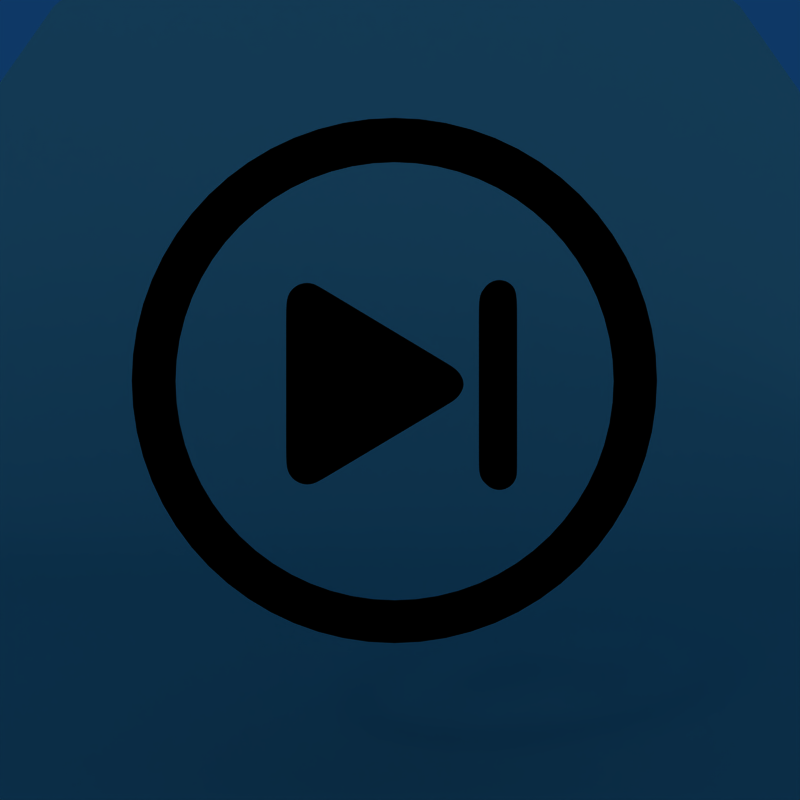 # Source: s-rev-fwd.blend  (saved by Blender 2.46.0; exported with 4.5.12 LTS)
import bpy
from mathutils import Matrix  # noqa: F401  (used for matrix-valued properties, if any)

bpy.ops.wm.read_factory_settings(use_empty=True)
scene = bpy.context.scene
scene.name = 'Scene'

# ---- collections
col_collection_1 = bpy.data.collections.new('Collection 1'); scene.collection.children.link(col_collection_1)
col_collection_11 = bpy.data.collections.new('Collection 11'); scene.collection.children.link(col_collection_11)
col_collection_11.hide_render = True
col_collection_11.hide_viewport = True

# ---- materials (node trees are filled in below, after node groups)
mat_material_001 = bpy.data.materials.new('Material.001')
mat_material_001.alpha_threshold = 0.0
mat_material_001.diffuse_color = (0.0, 0.0, 0.0, 1.0)
mat_material_001.roughness = 0.5
mat_material_001.specular_intensity = 1.069
mat_material_001.line_color = (0.0, 0.0, 0.0, 1.0)
mat_material = bpy.data.materials.new('Material')
mat_material.alpha_threshold = 0.0
mat_material.diffuse_color = (0.5528, 0.7528, 0.6892, 1.0)
mat_material.roughness = 0.5
mat_material.specular_intensity = 0.0
mat_material.line_color = (0.0, 0.0, 0.0, 1.0)

# ---- material node trees

# ---- world
world_world = bpy.data.worlds.new('World'); scene.world = world_world
world_world.color = (0.05656, 0.2208, 0.4)
world_world.use_sun_shadow = False
world_world.sun_shadow_jitter_overblur = 0.0
world_world.cycles.sampling_method = 'MANUAL'
world_world.cycles.sample_map_resolution = 256

# ---- cameras
cam_camera_001 = bpy.data.cameras.new('Camera.001')
cam_camera_001.passepartout_alpha = 0.2
cam_camera_001.clip_end = 100.0
cam_camera_001.lens = 35.0
cam_camera_001.show_passepartout = False
cam_camera_001.show_safe_areas = True
cam_camera_001.dof.focus_distance = 0.0
cam_camera_001.dof.aperture_fstop = 128.0

# ---- lights
light_lamp_002 = bpy.data.lights.new('Lamp.002', 'SPOT')
light_lamp_002.transmission_factor = 0.0
light_lamp_002.energy = 124.3
light_lamp_002.shadow_buffer_clip_start = 0.5
light_lamp_002.shadow_soft_size = 1.0
light_lamp_002.shadow_maximum_resolution = 0.006
light_lamp_002.use_absolute_resolution = True
light_lamp_002.cycles.use_multiple_importance_sampling = False
light_lamp_001 = bpy.data.lights.new('Lamp.001', 'SUN')
light_lamp_001.transmission_factor = 0.0
light_lamp_001.angle = 1.571
light_lamp_001.energy = 0.25
light_lamp_001.shadow_buffer_clip_start = 0.5
light_lamp_001.shadow_soft_size = 1.0
light_lamp_001.shadow_cascade_max_distance = 1000.0
light_lamp_001.cycles.use_multiple_importance_sampling = False
light_lamp = bpy.data.lights.new('Lamp', 'SPOT')
light_lamp.transmission_factor = 0.0
light_lamp.energy = 124.3
light_lamp.shadow_buffer_clip_start = 0.5
light_lamp.shadow_soft_size = 1.0
light_lamp.shadow_maximum_resolution = 0.006
light_lamp.use_absolute_resolution = True
light_lamp.cycles.use_multiple_importance_sampling = False

# ---- meshes
me_circle = bpy.data.meshes.new('Circle')
me_circle.from_pydata([(0.4483, 0.4483, 1.85e-08), (0.5857, 0.2426, 1.001e-08), (0.634, -3.458e-08, -1.226e-15), (0.5857, -0.2426, -1.001e-08), (0.4483, -0.4483, -1.85e-08), (0.2426, -0.5857, -2.417e-08), (1.439e-07, -0.634, -2.616e-08), (-0.2426, -0.5857, -2.417e-08), (-0.4483, -0.4483, -1.85e-08), (-0.5857, -0.2426, -1.001e-08), (-0.634, 6.942e-10, 2.293e-16), (-0.5857, 0.2426, 1.001e-08), (-0.4483, 0.4483, 1.85e-08), (-0.2426, 0.5857, 2.417e-08), (4.613e-07, 0.634, 2.616e-08), (0.2426, 0.5857, 2.417e-08), (0.6777, 0.2807, 1.159e-08), (0.5187, 0.5187, 2.141e-08), (0.7336, -3.65e-08, -1.367e-15), (0.6777, -0.2807, -1.159e-08), (0.5187, -0.5187, -2.141e-08), (0.2807, -0.6777, -2.797e-08), (1.41e-07, -0.7336, -3.027e-08), (-0.2807, -0.6777, -2.797e-08), (-0.5187, -0.5187, -2.141e-08), (-0.6777, -0.2807, -1.159e-08), (-0.7336, 4.315e-09, 3.177e-16), (-0.6777, 0.2807, 1.159e-08), (-0.5187, 0.5187, 2.141e-08), (-0.2807, 0.6777, 2.797e-08), (5.083e-07, 0.7336, 3.027e-08), (0.2807, 0.6777, 2.797e-08), (0.1738, 0.02793, -6.51e-09), (0.1893, 0.001165, -7.614e-09), (0.1893, -0.02022, -8.171e-09), (0.1738, -0.04698, -9.275e-09), (0.1471, -0.06389, -9.969e-09), (-0.253, -0.2839, -2.663e-08), (-0.2798, -0.2685, -2.6e-08), (-0.2952, -0.2417, -2.489e-08), (-0.2952, 0.225, 9.287e-09), (-0.2798, 0.2518, 1.039e-08), (-0.253, 0.2673, 1.103e-08), (0.1471, 0.04484, -5.817e-09), (-0.2221, -0.2843, -2.533e-08), (-0.2221, 0.2665, 9.634e-09), (0.1292, 0.02137, -6.748e-09), (0.1419, -0.0006323, -7.656e-09), (0.1419, -0.01821, -8.113e-09), (0.1292, -0.04021, -9.021e-09), (0.1072, -0.05411, -9.591e-09), (-0.2217, -0.235, -2.329e-08), (-0.2437, -0.2223, -2.277e-08), (-0.2564, -0.2003, -2.186e-08), (-0.2564, 0.1834, 6.237e-09), (-0.2437, 0.2054, 7.145e-09), (-0.2217, 0.2181, 7.669e-09), (0.1072, 0.03527, -6.178e-09), (-0.1963, -0.2353, -2.222e-08), (-0.1963, 0.2174, 6.522e-09), (-0.07712, -0.008931, -7.848e-09), (0.1101, 0.067, -4.272e-09), (0.07682, 0.05349, -4.908e-09), (-0.2005, 0.2535, 8.73e-09), (-0.1785, 0.2068, 5.78e-09), (-0.2952, 0.1714, 5.356e-09), (-0.2564, 0.1393, 3.006e-09), (-0.2952, -0.1921, -2.126e-08), (-0.2564, -0.1595, -1.887e-08), (-0.1888, -0.2645, -2.395e-08), (-0.1689, -0.219, -2.108e-08), (0.1152, -0.08295, -1.13e-08), (0.08093, -0.06977, -1.068e-08), (0.5004, 0.5004, 2.065e-08), (0.6538, 0.2708, 1.118e-08), (0.7077, -3.6e-08, -1.33e-15), (0.6538, -0.2708, -1.118e-08), (0.5004, -0.5004, -2.065e-08), (0.2708, -0.6538, -2.698e-08), (1.417e-07, -0.7077, -2.921e-08), (-0.2708, -0.6538, -2.698e-08), (-0.5004, -0.5004, -2.065e-08), (-0.6538, -0.2708, -1.118e-08), (-0.7077, 3.374e-09, 2.947e-16), (-0.6538, 0.2708, 1.118e-08), (-0.5004, 0.5004, 2.065e-08), (-0.2708, 0.6538, 2.698e-08), (4.961e-07, 0.7077, 2.921e-08), (0.2708, 0.6538, 2.698e-08), (0.4691, 0.4691, 1.936e-08), (0.6129, 0.2539, 1.048e-08), (0.6635, -3.515e-08, -1.268e-15), (0.6129, -0.2539, -1.048e-08), (0.4691, -0.4691, -1.936e-08), (0.2539, -0.6129, -2.53e-08), (1.43e-07, -0.6635, -2.738e-08), (-0.2539, -0.6129, -2.53e-08), (-0.4691, -0.4691, -1.936e-08), (-0.6129, -0.2539, -1.048e-08), (-0.6635, 1.766e-09, 2.554e-16), (-0.6129, 0.2539, 1.048e-08), (-0.4691, 0.4691, 1.936e-08), (-0.2539, 0.6129, 2.53e-08), (4.752e-07, 0.6635, 2.738e-08), (0.2539, 0.6129, 2.53e-08), (0.1152, -0.08295, 0.01384), (-0.1888, -0.2645, 0.01384), (-0.2952, -0.1921, 0.01384), (-0.2952, 0.1714, 0.01384), (-0.2005, 0.2535, 0.01384), (0.1101, 0.067, 0.01384), (-0.2221, 0.2665, 0.01384), (-0.2221, -0.2843, 0.01384), (0.1471, 0.04484, 0.01384), (-0.253, 0.2673, 0.01384), (-0.2798, 0.2518, 0.01384), (-0.2952, 0.225, 0.01384), (-0.2952, -0.2417, 0.01384), (-0.2798, -0.2685, 0.01384), (-0.253, -0.2839, 0.01384), (0.1471, -0.06389, 0.01384), (0.1738, -0.04698, 0.01384), (0.1893, -0.02022, 0.01384), (0.1893, 0.001165, 0.01384), (0.1738, 0.02793, 0.01384), (0.2807, 0.6777, 0.01384), (5.066e-07, 0.7336, 0.01384), (-0.2807, 0.6777, 0.01384), (-0.5187, 0.5187, 0.01384), (-0.6777, 0.2807, 0.01384), (-0.7336, 3.26e-09, 0.01384), (-0.6777, -0.2807, 0.01384), (-0.5187, -0.5187, 0.01384), (-0.2807, -0.6777, 0.01384), (1.416e-07, -0.7336, 0.01384), (0.2807, -0.6777, 0.01384), (0.5187, -0.5187, 0.01384), (0.6777, -0.2807, 0.01384), (0.7336, -3.772e-08, 0.01384), (0.5187, 0.5187, 0.01384), (0.6777, 0.2807, 0.01384), (0.2426, 0.5857, 0.01384), (4.619e-07, 0.634, 0.01384), (-0.2426, 0.5857, 0.01384), (-0.4483, 0.4483, 0.01384), (-0.5857, 0.2426, 0.01384), (-0.634, -4.657e-10, 0.01384), (-0.5857, -0.2426, 0.01384), (-0.4483, -0.4483, 0.01384), (-0.2426, -0.5857, 0.01384), (1.416e-07, -0.634, 0.01384), (0.2426, -0.5857, 0.01384), (0.4483, -0.4483, 0.01384), (0.5857, -0.2426, 0.01384), (0.634, -3.586e-08, 0.01384), (0.5857, 0.2426, 0.01384), (0.4483, 0.4483, 0.01384), (0.4483, 0.4483, 0.07838), (0.5857, 0.2426, 0.07838), (0.634, -4.051e-08, 0.07838), (0.5857, -0.2426, 0.07838), (0.4483, -0.4483, 0.07838), (0.2426, -0.5857, 0.07838), (1.416e-07, -0.634, 0.07838), (-0.2426, -0.5857, 0.07838), (-0.4483, -0.4483, 0.07838), (-0.5857, -0.2426, 0.07838), (-0.634, -5.122e-09, 0.07838), (-0.5857, 0.2426, 0.07838), (-0.4483, 0.4483, 0.07838), (-0.2426, 0.5857, 0.07838), (4.619e-07, 0.634, 0.07838), (0.2426, 0.5857, 0.07838), (0.6777, 0.2807, 0.07838), (0.5187, 0.5187, 0.07838), (0.7336, -4.238e-08, 0.07838), (0.6777, -0.2807, 0.07838), (0.5187, -0.5187, 0.07838), (0.2807, -0.6777, 0.07838), (1.416e-07, -0.7336, 0.07838), (-0.2807, -0.6777, 0.07838), (-0.5187, -0.5187, 0.07838), (-0.6777, -0.2807, 0.07838), (-0.7336, -1.397e-09, 0.07838), (-0.6777, 0.2807, 0.07838), (-0.5187, 0.5187, 0.07838), (-0.2807, 0.6777, 0.07838), (5.066e-07, 0.7336, 0.07838), (0.2807, 0.6777, 0.07838), (0.1738, 0.02793, 0.07838), (0.1893, 0.001165, 0.07838), (0.1893, -0.02022, 0.07838), (0.1738, -0.04698, 0.07838), (0.1471, -0.06389, 0.07838), (-0.253, -0.2839, 0.07838), (-0.2798, -0.2685, 0.07838), (-0.2952, -0.2417, 0.07838), (-0.2952, 0.225, 0.07838), (-0.2798, 0.2518, 0.07838), (-0.253, 0.2673, 0.07838), (0.1471, 0.04484, 0.07838), (-0.2221, -0.2843, 0.07838), (-0.2221, 0.2665, 0.07838), (0.1101, 0.067, 0.07838), (-0.2005, 0.2535, 0.07838), (-0.2952, 0.1714, 0.07838), (-0.2952, -0.1921, 0.07838), (-0.1888, -0.2645, 0.07838), (0.1152, -0.08295, 0.07838), (0.2539, 0.6129, 0.09558), (4.768e-07, 0.6635, 0.09558), (-0.2539, 0.6129, 0.09558), (-0.4691, 0.4691, 0.09558), (-0.6129, 0.2539, 0.09558), (-0.6635, -5.588e-09, 0.09558), (-0.6129, -0.2539, 0.09558), (-0.4691, -0.4691, 0.09558), (-0.2539, -0.6129, 0.09558), (1.416e-07, -0.6635, 0.09558), (0.2539, -0.6129, 0.09558), (0.4691, -0.4691, 0.09558), (0.6129, -0.2539, 0.09558), (0.6635, -4.238e-08, 0.09558), (0.6129, 0.2539, 0.09558), (0.4691, 0.4691, 0.09558), (0.2708, 0.6538, 0.09558), (4.992e-07, 0.7077, 0.09558), (-0.2708, 0.6538, 0.09558), (-0.5004, 0.5004, 0.09558), (-0.6538, 0.2708, 0.09558), (-0.7077, -3.725e-09, 0.09558), (-0.6538, -0.2708, 0.09558), (-0.5004, -0.5004, 0.09558), (-0.2708, -0.6538, 0.09558), (1.416e-07, -0.7077, 0.09558), (0.2708, -0.6538, 0.09558), (0.5004, -0.5004, 0.09558), (0.6538, -0.2708, 0.09558), (0.7077, -4.331e-08, 0.09558), (0.6538, 0.2708, 0.09558), (0.5004, 0.5004, 0.09558), (0.08093, -0.06977, 0.09558), (0.1152, -0.08295, 0.09558), (-0.1689, -0.219, 0.09558), (-0.1888, -0.2645, 0.09558), (-0.2564, -0.1595, 0.09558), (-0.2952, -0.1921, 0.09558), (-0.2564, 0.1393, 0.09558), (-0.2952, 0.1714, 0.09558), (-0.1785, 0.2068, 0.09558), (-0.2005, 0.2535, 0.09558), (0.07682, 0.05349, 0.09558), (0.1101, 0.067, 0.09558), (-0.07712, -0.008931, 0.09558), (-0.1963, 0.2174, 0.09558), (-0.1963, -0.2353, 0.09558), (0.1072, 0.03527, 0.09558), (-0.2217, 0.2181, 0.09558), (-0.2437, 0.2054, 0.09558), (-0.2564, 0.1834, 0.09558), (-0.2564, -0.2003, 0.09558), (-0.2437, -0.2223, 0.09558), (-0.2217, -0.235, 0.09558), (0.1072, -0.05411, 0.09558), (0.1292, -0.04021, 0.09558), (0.1419, -0.01821, 0.09558), (0.1419, -0.0006323, 0.09558), (0.1292, 0.02137, 0.09558), (-0.2221, 0.2665, 0.09558), (-0.2221, -0.2843, 0.09558), (0.1471, 0.04484, 0.09558), (-0.253, 0.2673, 0.09558), (-0.2798, 0.2518, 0.09558), (-0.2952, 0.225, 0.09558), (-0.2952, -0.2417, 0.09558), (-0.2798, -0.2685, 0.09558), (-0.253, -0.2839, 0.09558), (0.1471, -0.06389, 0.09558), (0.1738, -0.04698, 0.09558), (0.1893, -0.02022, 0.09558), (0.1893, 0.001165, 0.09558), (0.1738, 0.02793, 0.09558), (0.2807, 0.6777, 0.09558), (5.066e-07, 0.7336, 0.09558), (-0.2807, 0.6777, 0.09558), (-0.5187, 0.5187, 0.09558), (-0.6777, 0.2807, 0.09558), (-0.7336, -2.794e-09, 0.09558), (-0.6777, -0.2807, 0.09558), (-0.5187, -0.5187, 0.09558), (-0.2807, -0.6777, 0.09558), (1.416e-07, -0.7336, 0.09558), (0.2807, -0.6777, 0.09558), (0.5187, -0.5187, 0.09558), (0.6777, -0.2807, 0.09558), (0.7336, -4.377e-08, 0.09558), (0.5187, 0.5187, 0.09558), (0.6777, 0.2807, 0.09558), (0.2426, 0.5857, 0.09558), (4.619e-07, 0.634, 0.09558), (-0.2426, 0.5857, 0.09558), (-0.4483, 0.4483, 0.09558), (-0.5857, 0.2426, 0.09558), (-0.634, -6.519e-09, 0.09558), (-0.5857, -0.2426, 0.09558), (-0.4483, -0.4483, 0.09558), (-0.2426, -0.5857, 0.09558), (1.416e-07, -0.634, 0.09558), (0.2426, -0.5857, 0.09558), (0.4483, -0.4483, 0.09558), (0.5857, -0.2426, 0.09558), (0.634, -4.191e-08, 0.09558), (0.5857, 0.2426, 0.09558), (0.4483, 0.4483, 0.09558), (0.3211, 0.2616, 1.231e-07), (0.334, 0.2392, 1.222e-07), (0.334, -0.2634, 8.516e-08), (0.3211, -0.2857, 8.424e-08), (0.2988, -0.2986, 8.37e-08), (0.273, -0.2986, 8.37e-08), (0.2507, -0.2857, 8.424e-08), (0.2378, -0.2634, 8.516e-08), (0.2378, 0.2392, 1.222e-07), (0.2507, 0.2616, 1.231e-07), (0.273, 0.2744, 1.237e-07), (0.2988, 0.2744, 1.237e-07), (0.3184, 0.2146, 1.204e-07), (0.3097, 0.2348, 1.212e-07), (0.3184, -0.2388, 8.697e-08), (0.3097, -0.2589, 8.614e-08), (0.2946, -0.2706, 8.566e-08), (0.2772, -0.2706, 8.566e-08), (0.2621, -0.2589, 8.614e-08), (0.2533, -0.2388, 8.697e-08), (0.2533, 0.2146, 1.204e-07), (0.2621, 0.2348, 1.212e-07), (0.2772, 0.2464, 1.217e-07), (0.2946, 0.2464, 1.217e-07), (0.2859, -0.01209, 1.037e-07), (0.2988, 0.2744, 0.01384), (0.273, 0.2744, 0.01384), (0.2507, 0.2616, 0.01384), (0.2378, 0.2392, 0.01384), (0.2378, -0.2634, 0.01384), (0.2507, -0.2857, 0.01384), (0.273, -0.2986, 0.01384), (0.2988, -0.2986, 0.01384), (0.3211, -0.2857, 0.01384), (0.334, -0.2634, 0.01384), (0.334, 0.2392, 0.01384), (0.3211, 0.2616, 0.01384), (0.3211, 0.2616, 0.07838), (0.334, 0.2392, 0.07838), (0.334, -0.2634, 0.07838), (0.3211, -0.2857, 0.07838), (0.2988, -0.2986, 0.07838), (0.273, -0.2986, 0.07838), (0.2507, -0.2857, 0.07838), (0.2378, -0.2634, 0.07838), (0.2378, 0.2392, 0.07838), (0.2507, 0.2616, 0.07838), (0.273, 0.2744, 0.07838), (0.2988, 0.2744, 0.07838), (0.2859, -0.01209, 0.09558), (0.2946, 0.2464, 0.09558), (0.2772, 0.2464, 0.09558), (0.2621, 0.2348, 0.09558), (0.2533, 0.2146, 0.09558), (0.2533, -0.2388, 0.09558), (0.2621, -0.2589, 0.09558), (0.2772, -0.2706, 0.09558), (0.2946, -0.2706, 0.09558), (0.3097, -0.2589, 0.09558), (0.3184, -0.2388, 0.09558), (0.3097, 0.2348, 0.09558), (0.3184, 0.2146, 0.09558), (0.2988, 0.2744, 0.09558), (0.273, 0.2744, 0.09558), (0.2507, 0.2616, 0.09558), (0.2378, 0.2392, 0.09558), (0.2378, -0.2634, 0.09558), (0.2507, -0.2857, 0.09558), (0.273, -0.2986, 0.09558), (0.2988, -0.2986, 0.09558), (0.3211, -0.2857, 0.09558), (0.334, -0.2634, 0.09558), (0.334, 0.2392, 0.09558), (0.3211, 0.2616, 0.09558), (0.334, 0.1714, 1.172e-07), (0.3184, 0.1534, 1.159e-07), (0.334, 0.1714, 0.01384), (0.334, 0.1714, 0.07838), (0.334, 0.1714, 0.09558), (0.3184, 0.1534, 0.09558), (0.334, -0.2373, 8.708e-08), (0.3184, -0.2153, 8.871e-08), (0.334, -0.2373, 0.01384), (0.334, -0.2373, 0.07838), (0.334, -0.2373, 0.09558), (0.3184, -0.2153, 0.09558), (0.2378, 0.1839, 1.181e-07), (0.2533, 0.1648, 1.167e-07), (0.2378, 0.1839, 0.01384), (0.2378, 0.1839, 0.07838), (0.2378, 0.1839, 0.09558), (0.2533, 0.1648, 0.09558), (0.2378, -0.2209, 8.829e-08), (0.2533, -0.2005, 8.98e-08), (0.2378, -0.2209, 0.01384), (0.2378, -0.2209, 0.07838), (0.2378, -0.2209, 0.09558), (0.2533, -0.2005, 0.09558)], [], [(33, 47, 46, 32), (34, 48, 47, 33), (35, 49, 48, 34), (36, 50, 49, 35), (38, 52, 51, 37), (39, 53, 52, 38), (40, 41, 55, 54), (42, 56, 55, 41), (32, 46, 57, 43), (37, 51, 58, 44), (45, 59, 56, 42), (47, 60, 46), (48, 60, 47), (49, 60, 48), (50, 60, 49), (52, 60, 51), (53, 60, 52), (54, 55, 60), (56, 60, 55), (46, 60, 57), (51, 60, 58), (59, 60, 56), (43, 57, 62, 61), (57, 60, 62), (61, 62, 64, 63), (63, 64, 59, 45), (62, 60, 64), (64, 60, 59), (40, 54, 66, 65), (54, 60, 66), (65, 66, 68, 67), (67, 68, 53, 39), (66, 60, 68), (68, 60, 53), (44, 58, 70, 69), (58, 60, 70), (69, 70, 72, 71), (71, 72, 50, 36), (70, 60, 72), (72, 60, 50), (73, 17, 16, 74), (74, 16, 18, 75), (75, 18, 19, 76), (76, 19, 20, 77), (77, 20, 21, 78), (78, 21, 22, 79), (79, 22, 23, 80), (80, 23, 24, 81), (81, 24, 25, 82), (82, 25, 26, 83), (83, 26, 27, 84), (84, 27, 28, 85), (85, 28, 29, 86), (86, 29, 30, 87), (87, 30, 31, 88), (88, 31, 17, 73), (0, 89, 90, 1), (89, 73, 74, 90), (1, 90, 91, 2), (90, 74, 75, 91), (2, 91, 92, 3), (91, 75, 76, 92), (3, 92, 93, 4), (92, 76, 77, 93), (4, 93, 94, 5), (93, 77, 78, 94), (5, 94, 95, 6), (94, 78, 79, 95), (6, 95, 96, 7), (95, 79, 80, 96), (7, 96, 97, 8), (96, 80, 81, 97), (8, 97, 98, 9), (97, 81, 82, 98), (9, 98, 99, 10), (98, 82, 83, 99), (10, 99, 100, 11), (99, 83, 84, 100), (11, 100, 101, 12), (100, 84, 85, 101), (12, 101, 102, 13), (101, 85, 86, 102), (13, 102, 103, 14), (102, 86, 87, 103), (14, 103, 104, 15), (103, 87, 88, 104), (89, 0, 15, 104), (104, 88, 73, 89), (36, 120, 105, 71), (71, 105, 106, 69), (69, 106, 112, 44), (39, 117, 107, 67), (67, 107, 108, 65), (65, 108, 116, 40), (45, 111, 109, 63), (63, 109, 110, 61), (61, 110, 113, 43), (42, 114, 111, 45), (44, 112, 119, 37), (43, 113, 124, 32), (41, 115, 114, 42), (41, 40, 116, 115), (38, 118, 117, 39), (37, 119, 118, 38), (35, 121, 120, 36), (34, 122, 121, 35), (33, 123, 122, 34), (32, 124, 123, 33), (17, 31, 125, 139), (31, 30, 126, 125), (30, 29, 127, 126), (29, 28, 128, 127), (28, 27, 129, 128), (27, 26, 130, 129), (26, 25, 131, 130), (25, 24, 132, 131), (24, 23, 133, 132), (23, 22, 134, 133), (22, 21, 135, 134), (21, 20, 136, 135), (20, 19, 137, 136), (19, 18, 138, 137), (18, 16, 140, 138), (16, 17, 139, 140), (15, 0, 156, 141), (14, 15, 141, 142), (13, 14, 142, 143), (12, 13, 143, 144), (11, 12, 144, 145), (10, 11, 145, 146), (9, 10, 146, 147), (8, 9, 147, 148), (7, 8, 148, 149), (6, 7, 149, 150), (5, 6, 150, 151), (4, 5, 151, 152), (3, 4, 152, 153), (2, 3, 153, 154), (1, 2, 154, 155), (0, 1, 155, 156), (156, 155, 158, 157), (155, 154, 159, 158), (154, 153, 160, 159), (153, 152, 161, 160), (152, 151, 162, 161), (151, 150, 163, 162), (150, 149, 164, 163), (149, 148, 165, 164), (148, 147, 166, 165), (147, 146, 167, 166), (146, 145, 168, 167), (145, 144, 169, 168), (144, 143, 170, 169), (143, 142, 171, 170), (142, 141, 172, 171), (141, 156, 157, 172), (140, 139, 174, 173), (138, 140, 173, 175), (137, 138, 175, 176), (136, 137, 176, 177), (135, 136, 177, 178), (134, 135, 178, 179), (133, 134, 179, 180), (132, 133, 180, 181), (131, 132, 181, 182), (130, 131, 182, 183), (129, 130, 183, 184), (128, 129, 184, 185), (127, 128, 185, 186), (126, 127, 186, 187), (125, 126, 187, 188), (139, 125, 188, 174), (124, 189, 190, 123), (123, 190, 191, 122), (122, 191, 192, 121), (121, 192, 193, 120), (119, 194, 195, 118), (118, 195, 196, 117), (115, 116, 197, 198), (115, 198, 199, 114), (113, 200, 189, 124), (112, 201, 194, 119), (114, 199, 202, 111), (110, 203, 200, 113), (109, 204, 203, 110), (111, 202, 204, 109), (108, 205, 197, 116), (107, 206, 205, 108), (117, 196, 206, 107), (106, 207, 201, 112), (105, 208, 207, 106), (120, 193, 208, 105), (193, 277, 242, 208), (208, 242, 244, 207), (207, 244, 269, 201), (196, 274, 246, 206), (206, 246, 248, 205), (205, 248, 273, 197), (202, 268, 250, 204), (204, 250, 252, 203), (203, 252, 270, 200), (199, 271, 268, 202), (201, 269, 276, 194), (200, 270, 281, 189), (198, 272, 271, 199), (198, 197, 273, 272), (195, 275, 274, 196), (194, 276, 275, 195), (192, 278, 277, 193), (191, 279, 278, 192), (190, 280, 279, 191), (189, 281, 280, 190), (174, 188, 282, 296), (188, 187, 283, 282), (187, 186, 284, 283), (186, 185, 285, 284), (185, 184, 286, 285), (184, 183, 287, 286), (183, 182, 288, 287), (182, 181, 289, 288), (181, 180, 290, 289), (180, 179, 291, 290), (179, 178, 292, 291), (178, 177, 293, 292), (177, 176, 294, 293), (176, 175, 295, 294), (175, 173, 297, 295), (173, 174, 296, 297), (172, 157, 313, 298), (171, 172, 298, 299), (170, 171, 299, 300), (169, 170, 300, 301), (168, 169, 301, 302), (167, 168, 302, 303), (166, 167, 303, 304), (165, 166, 304, 305), (164, 165, 305, 306), (163, 164, 306, 307), (162, 163, 307, 308), (161, 162, 308, 309), (160, 161, 309, 310), (159, 160, 310, 311), (158, 159, 311, 312), (157, 158, 312, 313), (267, 266, 280, 281), (266, 265, 279, 280), (265, 264, 278, 279), (264, 263, 277, 278), (262, 261, 275, 276), (261, 260, 274, 275), (258, 272, 273, 259), (258, 257, 271, 272), (256, 267, 281, 270), (255, 262, 276, 269), (257, 254, 268, 271), (253, 266, 267), (253, 265, 266), (253, 264, 265), (253, 263, 264), (253, 261, 262), (253, 260, 261), (253, 258, 259), (253, 257, 258), (253, 267, 256), (253, 262, 255), (253, 254, 257), (251, 256, 270, 252), (253, 256, 251), (249, 251, 252, 250), (254, 249, 250, 268), (253, 251, 249), (253, 249, 254), (247, 259, 273, 248), (253, 259, 247), (245, 247, 248, 246), (260, 245, 246, 274), (253, 247, 245), (253, 245, 260), (243, 255, 269, 244), (253, 255, 243), (241, 243, 244, 242), (263, 241, 242, 277), (253, 243, 241), (253, 241, 263), (297, 296, 240, 239), (295, 297, 239, 238), (294, 295, 238, 237), (293, 294, 237, 236), (292, 293, 236, 235), (291, 292, 235, 234), (290, 291, 234, 233), (289, 290, 233, 232), (288, 289, 232, 231), (287, 288, 231, 230), (286, 287, 230, 229), (285, 286, 229, 228), (284, 285, 228, 227), (283, 284, 227, 226), (282, 283, 226, 225), (296, 282, 225, 240), (223, 224, 313, 312), (239, 240, 224, 223), (222, 223, 312, 311), (238, 239, 223, 222), (221, 222, 311, 310), (237, 238, 222, 221), (220, 221, 310, 309), (236, 237, 221, 220), (219, 220, 309, 308), (235, 236, 220, 219), (218, 219, 308, 307), (234, 235, 219, 218), (217, 218, 307, 306), (233, 234, 218, 217), (216, 217, 306, 305), (232, 233, 217, 216), (215, 216, 305, 304), (231, 232, 216, 215), (214, 215, 304, 303), (230, 231, 215, 214), (213, 214, 303, 302), (229, 230, 214, 213), (212, 213, 302, 301), (228, 229, 213, 212), (211, 212, 301, 300), (227, 228, 212, 211), (210, 211, 300, 299), (226, 227, 211, 210), (224, 209, 298, 313), (209, 210, 299, 298), (315, 326, 327, 314), (317, 329, 328, 316), (318, 330, 329, 317), (319, 331, 330, 318), (320, 332, 331, 319), (321, 333, 332, 320), (323, 335, 334, 322), (324, 336, 335, 323), (325, 337, 336, 324), (314, 327, 337, 325), (326, 338, 327), (329, 338, 328), (330, 338, 329), (331, 338, 330), (332, 338, 331), (333, 338, 332), (335, 338, 334), (336, 338, 335), (337, 338, 336), (327, 338, 337), (325, 339, 350, 314), (324, 340, 339, 325), (323, 341, 340, 324), (322, 342, 341, 323), (320, 344, 343, 321), (319, 345, 344, 320), (318, 346, 345, 319), (317, 347, 346, 318), (316, 348, 347, 317), (314, 350, 349, 315), (350, 351, 352, 349), (348, 353, 354, 347), (347, 354, 355, 346), (346, 355, 356, 345), (345, 356, 357, 344), (344, 357, 358, 343), (342, 359, 360, 341), (341, 360, 361, 340), (340, 361, 362, 339), (339, 362, 351, 350), (362, 376, 387, 351), (361, 377, 376, 362), (360, 378, 377, 361), (359, 379, 378, 360), (357, 381, 380, 358), (356, 382, 381, 357), (355, 383, 382, 356), (354, 384, 383, 355), (353, 385, 384, 354), (351, 387, 386, 352), (374, 375, 386, 387), (373, 372, 384, 385), (372, 371, 383, 384), (371, 370, 382, 383), (370, 369, 381, 382), (369, 368, 380, 381), (367, 366, 378, 379), (366, 365, 377, 378), (365, 364, 376, 377), (364, 374, 387, 376), (363, 375, 374), (363, 372, 373), (363, 371, 372), (363, 370, 371), (363, 369, 370), (363, 368, 369), (363, 366, 367), (363, 365, 366), (363, 364, 365), (363, 374, 364), (388, 389, 326, 315), (389, 338, 326), (315, 349, 390, 388), (349, 352, 391, 390), (352, 386, 392, 391), (386, 375, 393, 392), (375, 363, 393), (316, 328, 395, 394), (394, 395, 389, 388), (328, 338, 395), (395, 338, 389), (388, 390, 396, 394), (394, 396, 348, 316), (390, 391, 397, 396), (396, 397, 353, 348), (391, 392, 398, 397), (397, 398, 385, 353), (392, 393, 399, 398), (398, 399, 373, 385), (393, 363, 399), (399, 363, 373), (322, 334, 401, 400), (334, 338, 401), (400, 402, 342, 322), (402, 403, 359, 342), (403, 404, 379, 359), (404, 405, 367, 379), (405, 363, 367), (400, 401, 407, 406), (406, 407, 333, 321), (401, 338, 407), (407, 338, 333), (321, 343, 408, 406), (406, 408, 402, 400), (343, 358, 409, 408), (408, 409, 403, 402), (358, 380, 410, 409), (409, 410, 404, 403), (380, 368, 411, 410), (410, 411, 405, 404), (368, 363, 411), (411, 363, 405), (240, 225, 209, 224), (225, 226, 210, 209)])
me_circle.polygons.foreach_set('use_smooth', [1, 1, 1, 1, 1, 1, 1, 1, 1, 1, 1, 1, 1, 1, 1, 1, 1, 1, 1, 1, 1, 1, 1, 1, 1, 1, 1, 1, 1, 1, 1, 1, 1, 1, 1, 1, 1, 1, 1, 1, 1, 1, 1, 1, 1, 1, 1, 1, 1, 1, 1, 1, 1, 1, 1, 1, 1, 1, 1, 1, 1, 1, 1, 1, 1, 1, 1, 1, 1, 1, 1, 1, 1, 1, 1, 1, 1, 1, 1, 1, 1, 1, 1, 1, 1, 1, 1, 1, 1, 1, 1, 1, 1, 1, 1, 1, 1, 1, 1, 1, 1, 1, 1, 1, 1, 1, 1, 1, 1, 1, 1, 1, 1, 1, 1, 1, 1, 1, 1, 1, 1, 1, 1, 1, 1, 1, 1, 1, 1, 1, 1, 1, 1, 1, 1, 1, 1, 1, 1, 1, 1, 1, 1, 1, 1, 1, 1, 1, 1, 1, 1, 1, 1, 1, 1, 1, 1, 1, 1, 1, 1, 1, 1, 1, 1, 1, 1, 1, 1, 1, 1, 1, 1, 1, 1, 1, 1, 1, 1, 1, 1, 1, 1, 1, 1, 1, 1, 1, 1, 1, 1, 1, 1, 1, 1, 1, 1, 1, 1, 1, 1, 1, 1, 1, 1, 1, 1, 1, 1, 1, 1, 1, 1, 1, 1, 1, 1, 1, 1, 1, 1, 1, 1, 1, 1, 1, 1, 1, 1, 1, 1, 1, 1, 1, 1, 1, 1, 1, 1, 1, 1, 1, 1, 1, 1, 1, 1, 1, 1, 1, 1, 1, 1, 1, 1, 1, 1, 1, 1, 1, 1, 1, 1, 1, 1, 1, 1, 1, 1, 1, 1, 1, 1, 1, 1, 1, 1, 1, 1, 1, 1, 1, 1, 1, 1, 1, 1, 1, 1, 1, 1, 1, 1, 1, 1, 1, 1, 1, 1, 1, 1, 1, 1, 1, 1, 1, 1, 1, 1, 1, 1, 1, 1, 1, 1, 1, 1, 1, 1, 1, 1, 1, 1, 1, 1, 1, 1, 1, 1, 1, 0, 0, 0, 0, 0, 0, 0, 0, 0, 0, 0, 0, 0, 0, 0, 0, 0, 0, 0, 0, 0, 0, 0, 0, 0, 0, 0, 0, 0, 0, 0, 0, 0, 0, 0, 0, 0, 0, 0, 0, 0, 0, 0, 0, 0, 0, 0, 0, 0, 0, 0, 0, 0, 0, 0, 0, 0, 0, 0, 0, 0, 0, 0, 0, 0, 0, 0, 0, 0, 0, 0, 0, 0, 0, 0, 0, 0, 0, 0, 0, 0, 0, 0, 0, 0, 0, 0, 0, 0, 0, 0, 0, 0, 0, 0, 0, 0, 0, 0, 0, 0, 0, 0, 0, 0, 0, 0, 0, 0, 0, 0, 0, 1, 1])
_k = set([(209, 225)])
me_circle.attributes.new('sharp_edge', 'BOOLEAN', 'EDGE').data.foreach_set('value', [ (min(e.vertices), max(e.vertices)) in _k for e in me_circle.edges])
me_circle.materials.append(mat_material_001)
me_circle.use_remesh_preserve_volume = False
me_circle.use_remesh_preserve_attributes = False
me_circle.use_mirror_vertex_groups = False
me_circle.update()
me_plane = bpy.data.meshes.new('Plane')
me_plane.from_pydata([(1.0, 1.0, 1.667), (1.0, -0.6839, 0.0), (-1.0, -0.6839, 0.0), (-1.0, 1.0, 1.667), (1.0, -2.98e-08, 0.0), (-1.0, 2.682e-07, 0.0), (1.0, 0.5, 0.3333), (-1.0, 0.5, 0.3333), (1.0, 0.25, 0.0), (-1.0, 0.25, 0.0)], [], [(5, 2, 1, 4), (6, 0, 3, 7), (7, 9, 8, 6), (9, 5, 4, 8)])
me_plane.polygons.foreach_set('use_smooth', [True] * 4)
me_plane.materials.append(mat_material)
me_plane.use_remesh_preserve_volume = False
me_plane.use_remesh_preserve_attributes = False
me_plane.use_mirror_vertex_groups = False
me_plane.update()

# ---- objects
ob_circle = bpy.data.objects.new('Circle', me_circle)
ob_lamp_002 = bpy.data.objects.new('Lamp.002', light_lamp_002)
ob_lamp_001 = bpy.data.objects.new('Lamp.001', light_lamp_001)
ob_lamp = bpy.data.objects.new('Lamp', light_lamp)
ob_camera = bpy.data.objects.new('Camera', cam_camera_001)
ob_plane = bpy.data.objects.new('Plane', me_plane)

# ---- transforms, parenting, visibility, modifiers, constraints
ob_circle.location = (-0.6457, -0.06227, 0.8786)
ob_circle.rotation_euler = (1.571, -0.0, -0.0)
ob_circle.scale = (0.7211, 0.7211, 0.7211)
ob_circle.lock_rotations_4d = False
ob_circle.empty_display_type = 'ARROWS'
ob_circle.color = (0.0, 0.0, 0.0, 1.0)
ob_circle.lineart.crease_threshold = 0.0
_m = ob_circle.modifiers.new('Subsurf', 'SUBSURF')
_m.uv_smooth = 'PRESERVE_CORNERS'
_m.quality = 2
_m.show_only_control_edges = False
ob_lamp_002.location = (4.976, -8.198, -3.542)
ob_lamp_002.rotation_euler = (2.002, 0.3907, 0.6981)
ob_lamp_002.lock_rotations_4d = False
ob_lamp_002.empty_display_type = 'ARROWS'
ob_lamp_002.color = (0.0, 0.0, 0.0, 1.0)
ob_lamp_002.lineart.crease_threshold = 0.0
ob_lamp_001.location = (4.958, -8.382, -1.428)
ob_lamp_001.rotation_euler = (1.768, -0.4478, 0.281)
ob_lamp_001.lock_rotations_4d = False
ob_lamp_001.empty_display_type = 'ARROWS'
ob_lamp_001.color = (0.0, 0.0, 0.0, 1.0)
ob_lamp_001.lineart.crease_threshold = 0.0
ob_lamp.location = (-5.042, -8.148, 8.926)
ob_lamp.rotation_euler = (1.103, 0.1498, -0.4753)
ob_lamp.lock_rotations_4d = False
ob_lamp.empty_display_type = 'ARROWS'
ob_lamp.color = (0.0, 0.0, 0.0, 1.0)
ob_lamp.lineart.crease_threshold = 0.0
ob_camera.location = (-0.6347, -1.651, 0.8401)
ob_camera.rotation_euler = (1.571, -0.0, 0.0)
ob_camera.lock_rotations_4d = False
ob_camera.empty_display_type = 'ARROWS'
ob_camera.color = (0.0, 0.0, 0.0, 1.0)
ob_camera.lineart.crease_threshold = 0.0
ob_plane.location = (-0.6604, 2.0, 0.0)
ob_plane.scale = (3.294, 3.294, 3.294)
ob_plane.lock_rotations_4d = False
ob_plane.empty_display_type = 'ARROWS'
ob_plane.color = (0.0, 0.0, 0.0, 1.0)
ob_plane.lineart.crease_threshold = 0.0
_m = ob_plane.modifiers.new('Subsurf', 'SUBSURF')
_m.uv_smooth = 'PRESERVE_CORNERS'
_m.quality = 2
_m.levels = 2
_m.show_only_control_edges = False

# ---- collection membership
col_collection_1.objects.link(ob_circle)
col_collection_1.objects.link(ob_lamp_002)
col_collection_1.objects.link(ob_lamp_001)
col_collection_1.objects.link(ob_lamp)
col_collection_1.objects.link(ob_camera)
col_collection_1.objects.link(ob_plane)
col_collection_11.objects.link(ob_circle)

# ---- scene / render settings (as saved in the file)
scene.camera = ob_camera
scene.frame_start = 1; scene.frame_end = 250; scene.frame_set(1)
scene.render.engine = 'BLENDER_EEVEE_NEXT'
scene.render.image_settings.file_format = 'JPEG'
scene.render.image_settings.color_mode = 'RGB'
scene.render.image_settings.quality = 100
scene.render.image_settings.compression = 100
scene.render.image_settings.exr_codec = 'RLE'
scene.render.resolution_x = 400
scene.render.resolution_y = 400
scene.render.pixel_aspect_x = 100.0
scene.render.pixel_aspect_y = 100.0
scene.render.fps = 25
scene.render.dither_intensity = 0.0
scene.render.use_compositing = False
scene.render.use_sequencer = False
scene.render.bake_margin = 2
scene.render.bake_bias = 0.0
scene.render.use_stamp_time = False
scene.render.use_stamp_date = False
scene.render.use_stamp_frame = False
scene.render.use_stamp_camera = False
scene.render.use_stamp_scene = False
scene.render.use_stamp_filename = False
scene.render.use_stamp_render_time = False
scene.render.stamp_font_size = 0
scene.cycles.use_denoising = False
scene.cycles.samples = 10
scene.cycles.sampling_pattern = 'TABULATED_SOBOL'
scene.cycles.light_sampling_threshold = 0.0
scene.cycles.use_adaptive_sampling = False
scene.cycles.use_light_tree = False
scene.cycles.blur_glossy = 0.0
scene.cycles.volume_bounces = 1
scene.cycles.pixel_filter_type = 'GAUSSIAN'
scene.cycles.sample_clamp_indirect = 0.0
scene.view_settings.view_transform = 'Raw'
bpy.context.view_layer.update()
